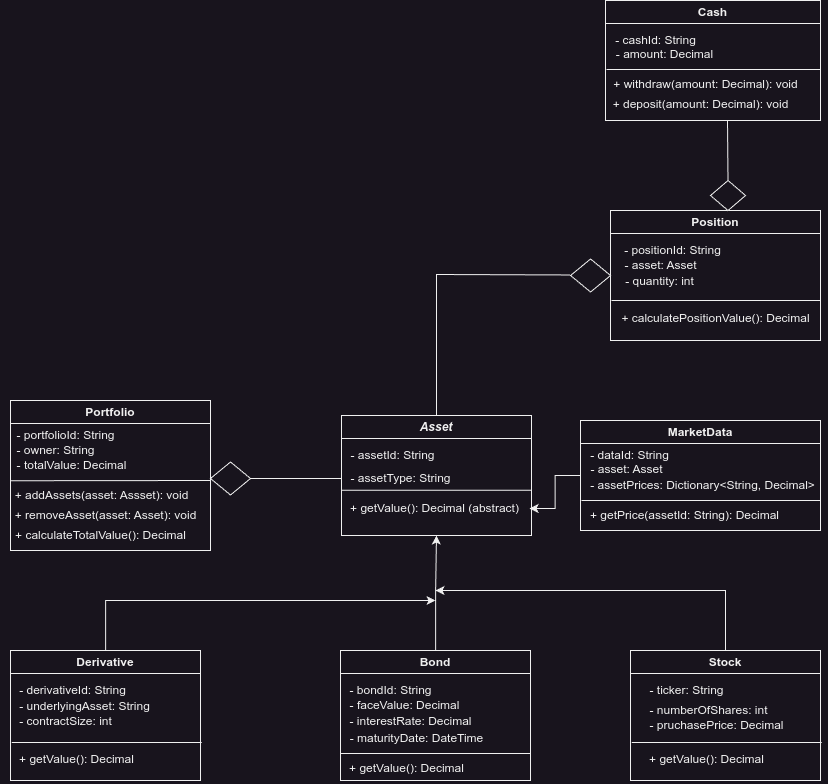

The diagram above was exported from draw.io. Its source (the exported page's mxGraphModel, read from the mxfile embedded in the PNG):
<mxGraphModel dx="264" dy="1916" grid="1" gridSize="10" guides="1" tooltips="1" connect="1" arrows="1" fold="1" page="1" pageScale="1" pageWidth="850" pageHeight="1100" math="0" shadow="0">
  <root>
    <mxCell id="0" />
    <mxCell id="1" parent="0" />
    <mxCell id="Rt7kg5w_ULpcrqm-wFSB-27" value="" style="group" parent="1" vertex="1" connectable="0">
      <mxGeometry x="870" y="-540" width="210" height="150" as="geometry" />
    </mxCell>
    <mxCell id="Rt7kg5w_ULpcrqm-wFSB-10" value="Portfolio" style="swimlane;whiteSpace=wrap;html=1;container=0;" parent="Rt7kg5w_ULpcrqm-wFSB-27" vertex="1">
      <mxGeometry x="10" width="200" height="150" as="geometry" />
    </mxCell>
    <mxCell id="Rt7kg5w_ULpcrqm-wFSB-12" value="- portfolioId: String" style="text;html=1;align=center;verticalAlign=middle;resizable=0;points=[];autosize=1;strokeColor=none;fillColor=none;container=0;" parent="Rt7kg5w_ULpcrqm-wFSB-27" vertex="1">
      <mxGeometry x="5" y="20" width="120" height="30" as="geometry" />
    </mxCell>
    <mxCell id="Rt7kg5w_ULpcrqm-wFSB-14" value="- owner: String" style="text;html=1;align=center;verticalAlign=middle;resizable=0;points=[];autosize=1;strokeColor=none;fillColor=none;container=0;" parent="Rt7kg5w_ULpcrqm-wFSB-27" vertex="1">
      <mxGeometry x="5" y="35" width="100" height="30" as="geometry" />
    </mxCell>
    <mxCell id="Rt7kg5w_ULpcrqm-wFSB-17" value="- totalValue: Decimal" style="text;html=1;align=center;verticalAlign=middle;resizable=0;points=[];autosize=1;strokeColor=none;fillColor=none;container=0;" parent="Rt7kg5w_ULpcrqm-wFSB-27" vertex="1">
      <mxGeometry x="6" y="50" width="130" height="30" as="geometry" />
    </mxCell>
    <mxCell id="Rt7kg5w_ULpcrqm-wFSB-18" value="" style="endArrow=none;html=1;rounded=0;exitX=0.075;exitY=1.008;exitDx=0;exitDy=0;exitPerimeter=0;" parent="Rt7kg5w_ULpcrqm-wFSB-27" edge="1">
      <mxGeometry width="50" height="50" relative="1" as="geometry">
        <mxPoint x="10" y="80.24000000000001" as="sourcePoint" />
        <mxPoint x="210" y="80" as="targetPoint" />
      </mxGeometry>
    </mxCell>
    <mxCell id="Rt7kg5w_ULpcrqm-wFSB-20" value="+ addAssets(asset: Assset): void" style="text;html=1;align=center;verticalAlign=middle;resizable=0;points=[];autosize=1;strokeColor=none;fillColor=none;container=0;" parent="Rt7kg5w_ULpcrqm-wFSB-27" vertex="1">
      <mxGeometry x="1" y="80" width="200" height="30" as="geometry" />
    </mxCell>
    <mxCell id="Rt7kg5w_ULpcrqm-wFSB-21" value="+ removeAsset(asset: Asset): void" style="text;html=1;align=center;verticalAlign=middle;resizable=0;points=[];autosize=1;strokeColor=none;fillColor=none;container=0;" parent="Rt7kg5w_ULpcrqm-wFSB-27" vertex="1">
      <mxGeometry y="100" width="210" height="30" as="geometry" />
    </mxCell>
    <mxCell id="Rt7kg5w_ULpcrqm-wFSB-22" value="+ calculateTotalValue(): Decimal" style="text;html=1;align=center;verticalAlign=middle;resizable=0;points=[];autosize=1;strokeColor=none;fillColor=none;container=0;" parent="Rt7kg5w_ULpcrqm-wFSB-27" vertex="1">
      <mxGeometry x="5" y="120" width="190" height="30" as="geometry" />
    </mxCell>
    <mxCell id="Rt7kg5w_ULpcrqm-wFSB-29" value="" style="group" parent="1" vertex="1" connectable="0">
      <mxGeometry x="1210" y="-525" width="191" height="205" as="geometry" />
    </mxCell>
    <mxCell id="Rt7kg5w_ULpcrqm-wFSB-23" value="&lt;i&gt;Asset&lt;/i&gt;" style="swimlane;whiteSpace=wrap;html=1;" parent="Rt7kg5w_ULpcrqm-wFSB-29" vertex="1">
      <mxGeometry x="0.9502487562189055" width="190.0497512437811" height="120" as="geometry" />
    </mxCell>
    <mxCell id="Rt7kg5w_ULpcrqm-wFSB-24" value="- assetId: String" style="text;html=1;align=center;verticalAlign=middle;resizable=0;points=[];autosize=1;strokeColor=none;fillColor=none;" parent="Rt7kg5w_ULpcrqm-wFSB-23" vertex="1">
      <mxGeometry x="-3.800995024875622" y="25" width="110" height="30" as="geometry" />
    </mxCell>
    <mxCell id="Rt7kg5w_ULpcrqm-wFSB-26" value="" style="endArrow=none;html=1;rounded=0;entryX=1;entryY=0.5;entryDx=0;entryDy=0;exitX=0;exitY=0.5;exitDx=0;exitDy=0;" parent="Rt7kg5w_ULpcrqm-wFSB-23" edge="1">
      <mxGeometry width="50" height="50" relative="1" as="geometry">
        <mxPoint y="74.76" as="sourcePoint" />
        <mxPoint x="190.0497512437811" y="74.76" as="targetPoint" />
      </mxGeometry>
    </mxCell>
    <mxCell id="Rt7kg5w_ULpcrqm-wFSB-28" value="+ getValue(): Decimal (abstract)" style="text;html=1;align=center;verticalAlign=middle;resizable=0;points=[];autosize=1;strokeColor=none;fillColor=none;" parent="Rt7kg5w_ULpcrqm-wFSB-23" vertex="1">
      <mxGeometry x="-1.900497512437811" y="78" width="190" height="30" as="geometry" />
    </mxCell>
    <mxCell id="Rt7kg5w_ULpcrqm-wFSB-25" value="- assetType: String" style="text;html=1;align=center;verticalAlign=middle;resizable=0;points=[];autosize=1;strokeColor=none;fillColor=none;" parent="Rt7kg5w_ULpcrqm-wFSB-29" vertex="1">
      <mxGeometry y="48" width="120" height="30" as="geometry" />
    </mxCell>
    <mxCell id="Rt7kg5w_ULpcrqm-wFSB-119" style="edgeStyle=orthogonalEdgeStyle;rounded=0;orthogonalLoop=1;jettySize=auto;html=1;exitX=0.5;exitY=0;exitDx=0;exitDy=0;" parent="Rt7kg5w_ULpcrqm-wFSB-29" source="Rt7kg5w_ULpcrqm-wFSB-30" edge="1">
      <mxGeometry relative="1" as="geometry">
        <mxPoint x="95" y="175" as="targetPoint" />
        <mxPoint x="384" y="235" as="sourcePoint" />
        <Array as="points">
          <mxPoint x="385" y="175" />
        </Array>
      </mxGeometry>
    </mxCell>
    <mxCell id="Rt7kg5w_ULpcrqm-wFSB-30" value="Stock" style="swimlane;whiteSpace=wrap;html=1;" parent="1" vertex="1">
      <mxGeometry x="1500" y="-290" width="190.05" height="130" as="geometry" />
    </mxCell>
    <mxCell id="Rt7kg5w_ULpcrqm-wFSB-31" value="- ticker: String" style="text;html=1;align=center;verticalAlign=middle;resizable=0;points=[];autosize=1;strokeColor=none;fillColor=none;" parent="Rt7kg5w_ULpcrqm-wFSB-30" vertex="1">
      <mxGeometry x="6" y="25" width="100" height="30" as="geometry" />
    </mxCell>
    <mxCell id="Rt7kg5w_ULpcrqm-wFSB-32" value="" style="endArrow=none;html=1;rounded=0;entryX=1;entryY=0.5;entryDx=0;entryDy=0;exitX=0;exitY=0.5;exitDx=0;exitDy=0;" parent="Rt7kg5w_ULpcrqm-wFSB-30" edge="1">
      <mxGeometry width="50" height="50" relative="1" as="geometry">
        <mxPoint x="1.2" y="92" as="sourcePoint" />
        <mxPoint x="191.24975124378108" y="92" as="targetPoint" />
      </mxGeometry>
    </mxCell>
    <mxCell id="Rt7kg5w_ULpcrqm-wFSB-33" value="+ getValue(): Decimal" style="text;html=1;align=center;verticalAlign=middle;resizable=0;points=[];autosize=1;strokeColor=none;fillColor=none;" parent="Rt7kg5w_ULpcrqm-wFSB-30" vertex="1">
      <mxGeometry x="6" y="94" width="140" height="30" as="geometry" />
    </mxCell>
    <mxCell id="Rt7kg5w_ULpcrqm-wFSB-34" value="- numberOfShares: int" style="text;html=1;align=center;verticalAlign=middle;resizable=0;points=[];autosize=1;strokeColor=none;fillColor=none;" parent="Rt7kg5w_ULpcrqm-wFSB-30" vertex="1">
      <mxGeometry x="8" y="45" width="140" height="30" as="geometry" />
    </mxCell>
    <mxCell id="Rt7kg5w_ULpcrqm-wFSB-50" value="- pruchasePrice: Decimal" style="text;html=1;align=center;verticalAlign=middle;resizable=0;points=[];autosize=1;strokeColor=none;fillColor=none;" parent="Rt7kg5w_ULpcrqm-wFSB-30" vertex="1">
      <mxGeometry x="6" y="60" width="160" height="30" as="geometry" />
    </mxCell>
    <mxCell id="Rt7kg5w_ULpcrqm-wFSB-117" style="edgeStyle=orthogonalEdgeStyle;rounded=0;orthogonalLoop=1;jettySize=auto;html=1;entryX=0.5;entryY=1;entryDx=0;entryDy=0;" parent="1" source="Rt7kg5w_ULpcrqm-wFSB-51" target="Rt7kg5w_ULpcrqm-wFSB-23" edge="1">
      <mxGeometry relative="1" as="geometry" />
    </mxCell>
    <mxCell id="Rt7kg5w_ULpcrqm-wFSB-51" value="Bond" style="swimlane;whiteSpace=wrap;html=1;" parent="1" vertex="1">
      <mxGeometry x="1210" y="-290" width="190.05" height="130" as="geometry" />
    </mxCell>
    <mxCell id="Rt7kg5w_ULpcrqm-wFSB-52" value="- bondId: String" style="text;html=1;align=center;verticalAlign=middle;resizable=0;points=[];autosize=1;strokeColor=none;fillColor=none;" parent="Rt7kg5w_ULpcrqm-wFSB-51" vertex="1">
      <mxGeometry x="-5" y="25" width="110" height="30" as="geometry" />
    </mxCell>
    <mxCell id="Rt7kg5w_ULpcrqm-wFSB-53" value="" style="endArrow=none;html=1;rounded=0;entryX=1;entryY=0.5;entryDx=0;entryDy=0;exitX=0;exitY=0.5;exitDx=0;exitDy=0;" parent="Rt7kg5w_ULpcrqm-wFSB-51" edge="1">
      <mxGeometry width="50" height="50" relative="1" as="geometry">
        <mxPoint y="103" as="sourcePoint" />
        <mxPoint x="190.0497512437811" y="103" as="targetPoint" />
      </mxGeometry>
    </mxCell>
    <mxCell id="Rt7kg5w_ULpcrqm-wFSB-54" value="+ getValue(): Decimal" style="text;html=1;align=center;verticalAlign=middle;resizable=0;points=[];autosize=1;strokeColor=none;fillColor=none;" parent="Rt7kg5w_ULpcrqm-wFSB-51" vertex="1">
      <mxGeometry x="-4" y="103" width="140" height="30" as="geometry" />
    </mxCell>
    <mxCell id="Rt7kg5w_ULpcrqm-wFSB-55" value="- faceValue: Decimal" style="text;html=1;align=center;verticalAlign=middle;resizable=0;points=[];autosize=1;strokeColor=none;fillColor=none;" parent="Rt7kg5w_ULpcrqm-wFSB-51" vertex="1">
      <mxGeometry x="-1" y="40" width="130" height="30" as="geometry" />
    </mxCell>
    <mxCell id="Rt7kg5w_ULpcrqm-wFSB-56" value="-&amp;nbsp;interestRate: Decimal" style="text;html=1;align=center;verticalAlign=middle;resizable=0;points=[];autosize=1;strokeColor=none;fillColor=none;" parent="Rt7kg5w_ULpcrqm-wFSB-51" vertex="1">
      <mxGeometry x="-5" y="56" width="150" height="30" as="geometry" />
    </mxCell>
    <mxCell id="Rt7kg5w_ULpcrqm-wFSB-57" value="-&amp;nbsp;maturityDate: DateTime" style="text;html=1;align=center;verticalAlign=middle;resizable=0;points=[];autosize=1;strokeColor=none;fillColor=none;" parent="Rt7kg5w_ULpcrqm-wFSB-51" vertex="1">
      <mxGeometry x="-4" y="73" width="160" height="30" as="geometry" />
    </mxCell>
    <mxCell id="Rt7kg5w_ULpcrqm-wFSB-118" style="edgeStyle=orthogonalEdgeStyle;rounded=0;orthogonalLoop=1;jettySize=auto;html=1;" parent="1" source="Rt7kg5w_ULpcrqm-wFSB-66" edge="1">
      <mxGeometry relative="1" as="geometry">
        <mxPoint x="1305" y="-340" as="targetPoint" />
        <Array as="points">
          <mxPoint x="975" y="-340" />
        </Array>
      </mxGeometry>
    </mxCell>
    <mxCell id="Rt7kg5w_ULpcrqm-wFSB-66" value="Derivative" style="swimlane;whiteSpace=wrap;html=1;" parent="1" vertex="1">
      <mxGeometry x="880" y="-290" width="190.05" height="130" as="geometry" />
    </mxCell>
    <mxCell id="Rt7kg5w_ULpcrqm-wFSB-67" value="- derivativeId: String" style="text;html=1;align=center;verticalAlign=middle;resizable=0;points=[];autosize=1;strokeColor=none;fillColor=none;" parent="Rt7kg5w_ULpcrqm-wFSB-66" vertex="1">
      <mxGeometry x="-3" y="25" width="130" height="30" as="geometry" />
    </mxCell>
    <mxCell id="Rt7kg5w_ULpcrqm-wFSB-68" value="" style="endArrow=none;html=1;rounded=0;entryX=1;entryY=0.5;entryDx=0;entryDy=0;exitX=0;exitY=0.5;exitDx=0;exitDy=0;" parent="Rt7kg5w_ULpcrqm-wFSB-66" edge="1">
      <mxGeometry width="50" height="50" relative="1" as="geometry">
        <mxPoint x="1.2" y="92" as="sourcePoint" />
        <mxPoint x="191.24975124378108" y="92" as="targetPoint" />
      </mxGeometry>
    </mxCell>
    <mxCell id="Rt7kg5w_ULpcrqm-wFSB-69" value="+ getValue(): Decimal" style="text;html=1;align=center;verticalAlign=middle;resizable=0;points=[];autosize=1;strokeColor=none;fillColor=none;" parent="Rt7kg5w_ULpcrqm-wFSB-66" vertex="1">
      <mxGeometry x="-4" y="94" width="140" height="30" as="geometry" />
    </mxCell>
    <mxCell id="Rt7kg5w_ULpcrqm-wFSB-70" value="-&amp;nbsp;underlyingAsset: String" style="text;html=1;align=center;verticalAlign=middle;resizable=0;points=[];autosize=1;strokeColor=none;fillColor=none;" parent="Rt7kg5w_ULpcrqm-wFSB-66" vertex="1">
      <mxGeometry x="-1" y="41" width="150" height="30" as="geometry" />
    </mxCell>
    <mxCell id="Rt7kg5w_ULpcrqm-wFSB-71" value="-&amp;nbsp;contractSize: int" style="text;html=1;align=center;verticalAlign=middle;resizable=0;points=[];autosize=1;strokeColor=none;fillColor=none;" parent="Rt7kg5w_ULpcrqm-wFSB-66" vertex="1">
      <mxGeometry x="-5" y="56" width="120" height="30" as="geometry" />
    </mxCell>
    <mxCell id="Rt7kg5w_ULpcrqm-wFSB-78" value="Position" style="swimlane;whiteSpace=wrap;html=1;" parent="1" vertex="1">
      <mxGeometry x="1480.05" y="-730" width="210" height="130" as="geometry" />
    </mxCell>
    <mxCell id="Rt7kg5w_ULpcrqm-wFSB-79" value="- positionId: String" style="text;html=1;align=center;verticalAlign=middle;resizable=0;points=[];autosize=1;strokeColor=none;fillColor=none;" parent="Rt7kg5w_ULpcrqm-wFSB-78" vertex="1">
      <mxGeometry x="2" y="25" width="120" height="30" as="geometry" />
    </mxCell>
    <mxCell id="Rt7kg5w_ULpcrqm-wFSB-80" value="" style="endArrow=none;html=1;rounded=0;" parent="Rt7kg5w_ULpcrqm-wFSB-78" edge="1">
      <mxGeometry width="50" height="50" relative="1" as="geometry">
        <mxPoint x="1" y="90" as="sourcePoint" />
        <mxPoint x="210" y="90" as="targetPoint" />
      </mxGeometry>
    </mxCell>
    <mxCell id="Rt7kg5w_ULpcrqm-wFSB-81" value="+&amp;nbsp;calculatePositionValue(): Decimal" style="text;html=1;align=center;verticalAlign=middle;resizable=0;points=[];autosize=1;strokeColor=none;fillColor=none;" parent="Rt7kg5w_ULpcrqm-wFSB-78" vertex="1">
      <mxGeometry y="93" width="210" height="30" as="geometry" />
    </mxCell>
    <mxCell id="Rt7kg5w_ULpcrqm-wFSB-82" value="-&amp;nbsp;asset: Asset" style="text;html=1;align=center;verticalAlign=middle;resizable=0;points=[];autosize=1;strokeColor=none;fillColor=none;" parent="Rt7kg5w_ULpcrqm-wFSB-78" vertex="1">
      <mxGeometry y="40" width="100" height="30" as="geometry" />
    </mxCell>
    <mxCell id="Rt7kg5w_ULpcrqm-wFSB-83" value="-&amp;nbsp;quantity: int" style="text;html=1;align=center;verticalAlign=middle;resizable=0;points=[];autosize=1;strokeColor=none;fillColor=none;" parent="Rt7kg5w_ULpcrqm-wFSB-78" vertex="1">
      <mxGeometry x="4" y="56" width="90" height="30" as="geometry" />
    </mxCell>
    <mxCell id="Rt7kg5w_ULpcrqm-wFSB-85" value="Cash" style="swimlane;whiteSpace=wrap;html=1;" parent="1" vertex="1">
      <mxGeometry x="1475.05" y="-940" width="215" height="120" as="geometry" />
    </mxCell>
    <mxCell id="Rt7kg5w_ULpcrqm-wFSB-86" value="- cashId: String" style="text;html=1;align=center;verticalAlign=middle;resizable=0;points=[];autosize=1;strokeColor=none;fillColor=none;" parent="Rt7kg5w_ULpcrqm-wFSB-85" vertex="1">
      <mxGeometry y="25" width="100" height="30" as="geometry" />
    </mxCell>
    <mxCell id="Rt7kg5w_ULpcrqm-wFSB-87" value="" style="endArrow=none;html=1;rounded=0;" parent="Rt7kg5w_ULpcrqm-wFSB-85" edge="1">
      <mxGeometry width="50" height="50" relative="1" as="geometry">
        <mxPoint x="1" y="69" as="sourcePoint" />
        <mxPoint x="215" y="69" as="targetPoint" />
        <Array as="points">
          <mxPoint x="105" y="69" />
        </Array>
      </mxGeometry>
    </mxCell>
    <mxCell id="Rt7kg5w_ULpcrqm-wFSB-88" value="+&amp;nbsp;deposit(amount: Decimal): void" style="text;html=1;align=center;verticalAlign=middle;resizable=0;points=[];autosize=1;strokeColor=none;fillColor=none;" parent="Rt7kg5w_ULpcrqm-wFSB-85" vertex="1">
      <mxGeometry x="-5" y="89" width="200" height="30" as="geometry" />
    </mxCell>
    <mxCell id="Rt7kg5w_ULpcrqm-wFSB-90" value="-&amp;nbsp;amount: Decimal" style="text;html=1;align=center;verticalAlign=middle;resizable=0;points=[];autosize=1;strokeColor=none;fillColor=none;" parent="Rt7kg5w_ULpcrqm-wFSB-85" vertex="1">
      <mxGeometry x="-1" y="39.00000000000001" width="120" height="30" as="geometry" />
    </mxCell>
    <mxCell id="Rt7kg5w_ULpcrqm-wFSB-91" value="+ withdraw(amount: Decimal): void" style="text;html=1;align=center;verticalAlign=middle;resizable=0;points=[];autosize=1;strokeColor=none;fillColor=none;" parent="Rt7kg5w_ULpcrqm-wFSB-85" vertex="1">
      <mxGeometry x="-5" y="69.00000000000001" width="210" height="30" as="geometry" />
    </mxCell>
    <mxCell id="Rt7kg5w_ULpcrqm-wFSB-129" value="" style="edgeStyle=orthogonalEdgeStyle;rounded=0;orthogonalLoop=1;jettySize=auto;html=1;" parent="1" source="Rt7kg5w_ULpcrqm-wFSB-99" target="Rt7kg5w_ULpcrqm-wFSB-28" edge="1">
      <mxGeometry relative="1" as="geometry" />
    </mxCell>
    <mxCell id="Rt7kg5w_ULpcrqm-wFSB-99" value="MarketData" style="swimlane;whiteSpace=wrap;html=1;" parent="1" vertex="1">
      <mxGeometry x="1450.05" y="-520" width="240" height="110" as="geometry" />
    </mxCell>
    <mxCell id="Rt7kg5w_ULpcrqm-wFSB-100" value="- dataId: String" style="text;html=1;align=center;verticalAlign=middle;resizable=0;points=[];autosize=1;strokeColor=none;fillColor=none;" parent="Rt7kg5w_ULpcrqm-wFSB-99" vertex="1">
      <mxGeometry x="-1" y="20" width="100" height="30" as="geometry" />
    </mxCell>
    <mxCell id="Rt7kg5w_ULpcrqm-wFSB-101" value="" style="endArrow=none;html=1;rounded=0;" parent="Rt7kg5w_ULpcrqm-wFSB-99" edge="1">
      <mxGeometry width="50" height="50" relative="1" as="geometry">
        <mxPoint x="1" y="80" as="sourcePoint" />
        <mxPoint x="240" y="80" as="targetPoint" />
      </mxGeometry>
    </mxCell>
    <mxCell id="Rt7kg5w_ULpcrqm-wFSB-102" value="+&amp;nbsp;getPrice(assetId: String): Decimal" style="text;html=1;align=center;verticalAlign=middle;resizable=0;points=[];autosize=1;strokeColor=none;fillColor=none;" parent="Rt7kg5w_ULpcrqm-wFSB-99" vertex="1">
      <mxGeometry x="-1" y="80" width="210" height="30" as="geometry" />
    </mxCell>
    <mxCell id="Rt7kg5w_ULpcrqm-wFSB-103" value="-&amp;nbsp;asset: Asset" style="text;html=1;align=center;verticalAlign=middle;resizable=0;points=[];autosize=1;strokeColor=none;fillColor=none;" parent="Rt7kg5w_ULpcrqm-wFSB-99" vertex="1">
      <mxGeometry x="-4" y="34" width="100" height="30" as="geometry" />
    </mxCell>
    <mxCell id="Rt7kg5w_ULpcrqm-wFSB-104" value="-&amp;nbsp;assetPrices: Dictionary&amp;lt;String, Decimal&amp;gt;" style="text;html=1;align=center;verticalAlign=middle;resizable=0;points=[];autosize=1;strokeColor=none;fillColor=none;" parent="Rt7kg5w_ULpcrqm-wFSB-99" vertex="1">
      <mxGeometry x="-3" y="50" width="250" height="30" as="geometry" />
    </mxCell>
    <mxCell id="Rt7kg5w_ULpcrqm-wFSB-109" value="" style="rhombus;whiteSpace=wrap;html=1;" parent="1" vertex="1">
      <mxGeometry x="1080" y="-478.5" width="40" height="33" as="geometry" />
    </mxCell>
    <mxCell id="Rt7kg5w_ULpcrqm-wFSB-115" value="" style="endArrow=none;html=1;rounded=0;entryX=0.012;entryY=0.498;entryDx=0;entryDy=0;entryPerimeter=0;exitX=1;exitY=0.5;exitDx=0;exitDy=0;" parent="1" source="Rt7kg5w_ULpcrqm-wFSB-109" target="Rt7kg5w_ULpcrqm-wFSB-25" edge="1">
      <mxGeometry width="50" height="50" relative="1" as="geometry">
        <mxPoint x="1150" y="-400" as="sourcePoint" />
        <mxPoint x="1200" y="-450" as="targetPoint" />
      </mxGeometry>
    </mxCell>
    <mxCell id="Rt7kg5w_ULpcrqm-wFSB-121" value="" style="rhombus;whiteSpace=wrap;html=1;" parent="1" vertex="1">
      <mxGeometry x="1440.05" y="-681.5" width="40" height="33" as="geometry" />
    </mxCell>
    <mxCell id="Rt7kg5w_ULpcrqm-wFSB-126" value="" style="endArrow=none;html=1;rounded=0;entryX=0.012;entryY=0.498;entryDx=0;entryDy=0;entryPerimeter=0;exitX=0.5;exitY=0;exitDx=0;exitDy=0;" parent="1" source="Rt7kg5w_ULpcrqm-wFSB-23" edge="1">
      <mxGeometry width="50" height="50" relative="1" as="geometry">
        <mxPoint x="1300" y="-530" as="sourcePoint" />
        <mxPoint x="1439.6100000000001" y="-665.53" as="targetPoint" />
        <Array as="points">
          <mxPoint x="1306" y="-590" />
          <mxPoint x="1306" y="-666" />
        </Array>
      </mxGeometry>
    </mxCell>
    <mxCell id="Rt7kg5w_ULpcrqm-wFSB-127" value="" style="rhombus;whiteSpace=wrap;html=1;" parent="1" vertex="1">
      <mxGeometry x="1580" y="-760" width="35.02" height="30" as="geometry" />
    </mxCell>
    <mxCell id="Rt7kg5w_ULpcrqm-wFSB-128" value="" style="endArrow=none;html=1;rounded=0;entryX=0.5;entryY=0;entryDx=0;entryDy=0;" parent="1" target="Rt7kg5w_ULpcrqm-wFSB-127" edge="1">
      <mxGeometry width="50" height="50" relative="1" as="geometry">
        <mxPoint x="1597" y="-820" as="sourcePoint" />
        <mxPoint x="1220" y="-880" as="targetPoint" />
      </mxGeometry>
    </mxCell>
  </root>
</mxGraphModel>